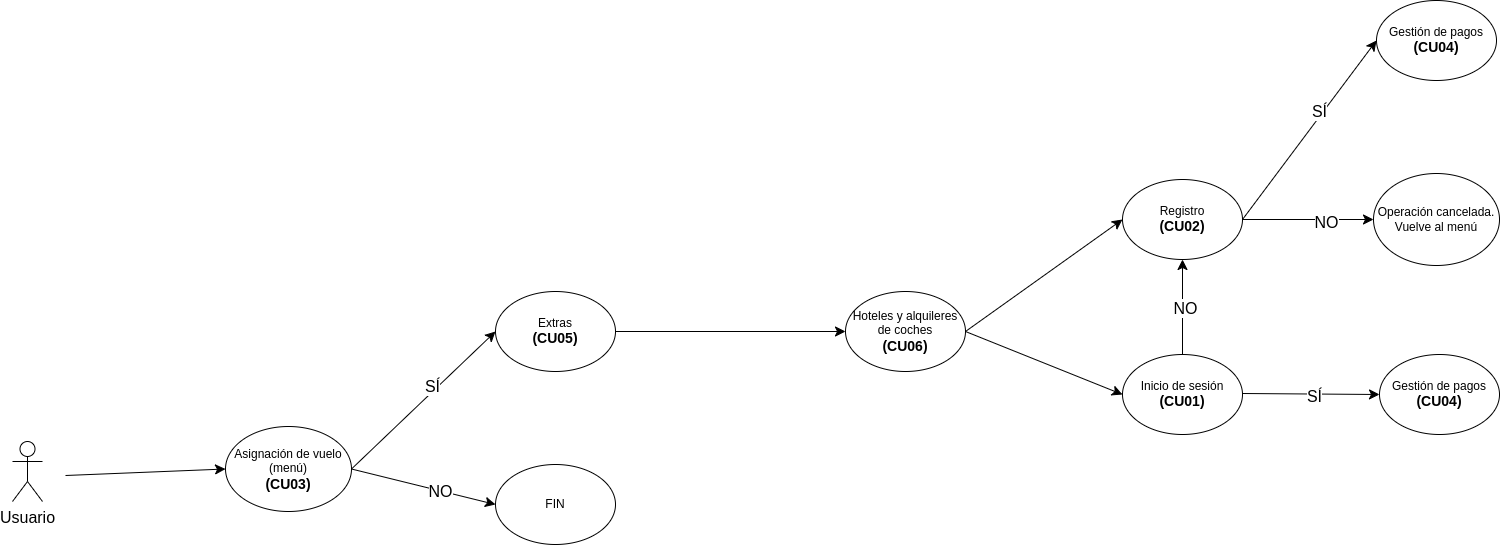

The diagram above was exported from draw.io. Its source (the exported page's mxGraphModel, read from the mxfile embedded in the PNG):
<mxGraphModel dx="2081" dy="1536" grid="0" gridSize="10" guides="1" tooltips="1" connect="1" arrows="1" fold="1" page="0" pageScale="1" pageWidth="827" pageHeight="1169" math="0" shadow="0">
  <root>
    <mxCell id="0" />
    <mxCell id="1" parent="0" />
    <mxCell id="1u-4VSqw3pEwDBL_aDVe-6" value="Usuario" style="shape=umlActor;verticalLabelPosition=bottom;verticalAlign=top;html=1;outlineConnect=0;fontSize=16;" vertex="1" parent="1">
      <mxGeometry x="-763" y="7" width="30" height="60" as="geometry" />
    </mxCell>
    <mxCell id="hM05QTE67TtE0K4m-Vcf-18" value="Hoteles y alquileres de coches&lt;br&gt;&lt;b style=&quot;border-color: var(--border-color);&quot;&gt;&lt;font style=&quot;border-color: var(--border-color); font-size: 14px;&quot;&gt;(CU06)&lt;/font&gt;&lt;/b&gt;" style="ellipse;whiteSpace=wrap;html=1;" vertex="1" parent="1">
      <mxGeometry x="70" y="-143" width="120" height="80" as="geometry" />
    </mxCell>
    <mxCell id="hM05QTE67TtE0K4m-Vcf-20" value="Inicio de sesión&lt;br&gt;&lt;b&gt;&lt;font style=&quot;font-size: 14px;&quot;&gt;(CU01)&lt;/font&gt;&lt;/b&gt;" style="ellipse;whiteSpace=wrap;html=1;" vertex="1" parent="1">
      <mxGeometry x="347" y="-80" width="120" height="80" as="geometry" />
    </mxCell>
    <mxCell id="hM05QTE67TtE0K4m-Vcf-21" value="Extras&lt;br&gt;&lt;b&gt;&lt;font style=&quot;font-size: 14px;&quot;&gt;(CU05)&lt;/font&gt;&lt;/b&gt;" style="ellipse;whiteSpace=wrap;html=1;" vertex="1" parent="1">
      <mxGeometry x="-280" y="-143" width="120" height="80" as="geometry" />
    </mxCell>
    <mxCell id="hM05QTE67TtE0K4m-Vcf-22" value="Registro&lt;br&gt;&lt;b style=&quot;border-color: var(--border-color);&quot;&gt;&lt;font style=&quot;border-color: var(--border-color); font-size: 14px;&quot;&gt;(CU02)&lt;/font&gt;&lt;/b&gt;" style="ellipse;whiteSpace=wrap;html=1;" vertex="1" parent="1">
      <mxGeometry x="347" y="-255" width="120" height="80" as="geometry" />
    </mxCell>
    <mxCell id="hM05QTE67TtE0K4m-Vcf-23" value="Asignación de vuelo (menú)&lt;br&gt;&lt;b&gt;&lt;font style=&quot;font-size: 14px;&quot;&gt;(CU03)&lt;/font&gt;&lt;/b&gt;" style="ellipse;whiteSpace=wrap;html=1;" vertex="1" parent="1">
      <mxGeometry x="-550" y="-8" width="126" height="85" as="geometry" />
    </mxCell>
    <mxCell id="hM05QTE67TtE0K4m-Vcf-24" value="Gestión de pagos&lt;br&gt;&lt;b&gt;&lt;font style=&quot;font-size: 14px;&quot;&gt;(CU04)&lt;/font&gt;&lt;/b&gt;" style="ellipse;whiteSpace=wrap;html=1;" vertex="1" parent="1">
      <mxGeometry x="601" y="-434" width="120" height="80" as="geometry" />
    </mxCell>
    <mxCell id="1u-4VSqw3pEwDBL_aDVe-15" value="" style="endArrow=classic;html=1;rounded=0;fontSize=12;startSize=8;endSize=8;curved=1;exitX=1;exitY=0.5;exitDx=0;exitDy=0;entryX=0;entryY=0.5;entryDx=0;entryDy=0;" edge="1" parent="1" source="hM05QTE67TtE0K4m-Vcf-23" target="hM05QTE67TtE0K4m-Vcf-21">
      <mxGeometry width="50" height="50" relative="1" as="geometry">
        <mxPoint x="-394" y="19" as="sourcePoint" />
        <mxPoint x="-281" y="-79" as="targetPoint" />
      </mxGeometry>
    </mxCell>
    <mxCell id="1u-4VSqw3pEwDBL_aDVe-18" value="SÍ" style="edgeLabel;html=1;align=center;verticalAlign=middle;resizable=0;points=[];fontSize=16;" vertex="1" connectable="0" parent="1u-4VSqw3pEwDBL_aDVe-15">
      <mxGeometry x="0.3777" y="3" relative="1" as="geometry">
        <mxPoint x="-17" y="14" as="offset" />
      </mxGeometry>
    </mxCell>
    <mxCell id="1u-4VSqw3pEwDBL_aDVe-20" value="FIN" style="ellipse;whiteSpace=wrap;html=1;" vertex="1" parent="1">
      <mxGeometry x="-280" y="30" width="120" height="80" as="geometry" />
    </mxCell>
    <mxCell id="1u-4VSqw3pEwDBL_aDVe-23" value="" style="endArrow=classic;html=1;rounded=0;fontSize=12;startSize=8;endSize=8;curved=1;exitX=1;exitY=0.5;exitDx=0;exitDy=0;entryX=0;entryY=0.5;entryDx=0;entryDy=0;" edge="1" parent="1" source="hM05QTE67TtE0K4m-Vcf-21" target="hM05QTE67TtE0K4m-Vcf-18">
      <mxGeometry width="50" height="50" relative="1" as="geometry">
        <mxPoint x="-148" y="-141" as="sourcePoint" />
        <mxPoint x="131" y="-121" as="targetPoint" />
      </mxGeometry>
    </mxCell>
    <mxCell id="1u-4VSqw3pEwDBL_aDVe-30" value="" style="endArrow=classic;html=1;rounded=0;fontSize=12;startSize=8;endSize=8;curved=1;exitX=1;exitY=0.5;exitDx=0;exitDy=0;entryX=0;entryY=0.5;entryDx=0;entryDy=0;" edge="1" parent="1" source="hM05QTE67TtE0K4m-Vcf-22" target="1u-4VSqw3pEwDBL_aDVe-37">
      <mxGeometry width="50" height="50" relative="1" as="geometry">
        <mxPoint x="156" y="-285" as="sourcePoint" />
        <mxPoint x="354" y="-241" as="targetPoint" />
      </mxGeometry>
    </mxCell>
    <mxCell id="1u-4VSqw3pEwDBL_aDVe-31" value="NO" style="edgeLabel;html=1;align=center;verticalAlign=middle;resizable=0;points=[];fontSize=16;" vertex="1" connectable="0" parent="1u-4VSqw3pEwDBL_aDVe-30">
      <mxGeometry x="0.2652" y="-2" relative="1" as="geometry">
        <mxPoint as="offset" />
      </mxGeometry>
    </mxCell>
    <mxCell id="1u-4VSqw3pEwDBL_aDVe-33" value="" style="endArrow=classic;html=1;rounded=0;fontSize=12;startSize=8;endSize=8;curved=1;exitX=1;exitY=0.5;exitDx=0;exitDy=0;entryX=0;entryY=0.5;entryDx=0;entryDy=0;" edge="1" parent="1" source="hM05QTE67TtE0K4m-Vcf-22" target="hM05QTE67TtE0K4m-Vcf-24">
      <mxGeometry width="50" height="50" relative="1" as="geometry">
        <mxPoint x="155" y="-320" as="sourcePoint" />
        <mxPoint x="324" y="-481" as="targetPoint" />
      </mxGeometry>
    </mxCell>
    <mxCell id="1u-4VSqw3pEwDBL_aDVe-34" value="SÍ" style="edgeLabel;html=1;align=center;verticalAlign=middle;resizable=0;points=[];fontSize=16;" vertex="1" connectable="0" parent="1u-4VSqw3pEwDBL_aDVe-33">
      <mxGeometry x="0.2652" y="-2" relative="1" as="geometry">
        <mxPoint x="-10" y="3" as="offset" />
      </mxGeometry>
    </mxCell>
    <mxCell id="1u-4VSqw3pEwDBL_aDVe-37" value="Operación cancelada.&lt;br&gt;Vuelve al menú" style="ellipse;whiteSpace=wrap;html=1;" vertex="1" parent="1">
      <mxGeometry x="598" y="-261" width="126" height="92" as="geometry" />
    </mxCell>
    <mxCell id="1u-4VSqw3pEwDBL_aDVe-43" value="" style="endArrow=classic;html=1;rounded=0;fontSize=12;startSize=8;endSize=8;curved=1;entryX=0;entryY=0.5;entryDx=0;entryDy=0;" edge="1" parent="1" target="hM05QTE67TtE0K4m-Vcf-23">
      <mxGeometry width="50" height="50" relative="1" as="geometry">
        <mxPoint x="-710" y="41" as="sourcePoint" />
        <mxPoint x="-570" y="36" as="targetPoint" />
      </mxGeometry>
    </mxCell>
    <mxCell id="1u-4VSqw3pEwDBL_aDVe-44" value="" style="endArrow=classic;html=1;rounded=0;fontSize=12;startSize=8;endSize=8;curved=1;exitX=1;exitY=0.5;exitDx=0;exitDy=0;entryX=0;entryY=0.5;entryDx=0;entryDy=0;" edge="1" parent="1" source="hM05QTE67TtE0K4m-Vcf-23" target="1u-4VSqw3pEwDBL_aDVe-20">
      <mxGeometry width="50" height="50" relative="1" as="geometry">
        <mxPoint x="-414" y="47" as="sourcePoint" />
        <mxPoint x="-270" y="-90" as="targetPoint" />
      </mxGeometry>
    </mxCell>
    <mxCell id="1u-4VSqw3pEwDBL_aDVe-45" value="NO" style="edgeLabel;html=1;align=center;verticalAlign=middle;resizable=0;points=[];fontSize=16;" vertex="1" connectable="0" parent="1u-4VSqw3pEwDBL_aDVe-44">
      <mxGeometry x="0.3777" y="3" relative="1" as="geometry">
        <mxPoint x="-11" as="offset" />
      </mxGeometry>
    </mxCell>
    <mxCell id="1u-4VSqw3pEwDBL_aDVe-52" value="" style="endArrow=classic;html=1;rounded=0;fontSize=12;startSize=8;endSize=8;curved=1;entryX=0;entryY=0.5;entryDx=0;entryDy=0;exitX=1;exitY=0.5;exitDx=0;exitDy=0;" edge="1" parent="1" source="hM05QTE67TtE0K4m-Vcf-18" target="hM05QTE67TtE0K4m-Vcf-22">
      <mxGeometry width="50" height="50" relative="1" as="geometry">
        <mxPoint x="290" y="-140" as="sourcePoint" />
        <mxPoint x="340" y="-190" as="targetPoint" />
      </mxGeometry>
    </mxCell>
    <mxCell id="1u-4VSqw3pEwDBL_aDVe-53" value="" style="endArrow=classic;html=1;rounded=0;fontSize=12;startSize=8;endSize=8;curved=1;entryX=0;entryY=0.5;entryDx=0;entryDy=0;exitX=1;exitY=0.5;exitDx=0;exitDy=0;" edge="1" parent="1" source="hM05QTE67TtE0K4m-Vcf-18" target="hM05QTE67TtE0K4m-Vcf-20">
      <mxGeometry width="50" height="50" relative="1" as="geometry">
        <mxPoint x="272" y="-117" as="sourcePoint" />
        <mxPoint x="348" y="-242" as="targetPoint" />
      </mxGeometry>
    </mxCell>
    <mxCell id="1u-4VSqw3pEwDBL_aDVe-56" value="" style="endArrow=classic;html=1;rounded=0;fontSize=12;startSize=8;endSize=8;curved=1;exitX=0.5;exitY=0;exitDx=0;exitDy=0;entryX=0.5;entryY=1;entryDx=0;entryDy=0;" edge="1" parent="1" source="hM05QTE67TtE0K4m-Vcf-20" target="hM05QTE67TtE0K4m-Vcf-22">
      <mxGeometry width="50" height="50" relative="1" as="geometry">
        <mxPoint x="415" y="-122" as="sourcePoint" />
        <mxPoint x="566" y="-71" as="targetPoint" />
      </mxGeometry>
    </mxCell>
    <mxCell id="1u-4VSqw3pEwDBL_aDVe-57" value="NO" style="edgeLabel;html=1;align=center;verticalAlign=middle;resizable=0;points=[];fontSize=16;" vertex="1" connectable="0" parent="1u-4VSqw3pEwDBL_aDVe-56">
      <mxGeometry x="0.2652" y="-2" relative="1" as="geometry">
        <mxPoint y="13" as="offset" />
      </mxGeometry>
    </mxCell>
    <mxCell id="1u-4VSqw3pEwDBL_aDVe-68" value="" style="endArrow=classic;html=1;rounded=0;fontSize=12;startSize=8;endSize=8;curved=1;exitX=1;exitY=0.5;exitDx=0;exitDy=0;entryX=0;entryY=0.5;entryDx=0;entryDy=0;" edge="1" parent="1" target="1u-4VSqw3pEwDBL_aDVe-70">
      <mxGeometry width="50" height="50" relative="1" as="geometry">
        <mxPoint x="467" y="-41" as="sourcePoint" />
        <mxPoint x="589" y="-41" as="targetPoint" />
      </mxGeometry>
    </mxCell>
    <mxCell id="1u-4VSqw3pEwDBL_aDVe-69" value="SÍ" style="edgeLabel;html=1;align=center;verticalAlign=middle;resizable=0;points=[];fontSize=16;" vertex="1" connectable="0" parent="1u-4VSqw3pEwDBL_aDVe-68">
      <mxGeometry x="0.2652" y="-2" relative="1" as="geometry">
        <mxPoint x="-15" as="offset" />
      </mxGeometry>
    </mxCell>
    <mxCell id="1u-4VSqw3pEwDBL_aDVe-70" value="Gestión de pagos&lt;br&gt;&lt;b style=&quot;border-color: var(--border-color);&quot;&gt;&lt;font style=&quot;border-color: var(--border-color); font-size: 14px;&quot;&gt;(CU04)&lt;/font&gt;&lt;/b&gt;" style="ellipse;whiteSpace=wrap;html=1;" vertex="1" parent="1">
      <mxGeometry x="604" y="-80" width="120" height="80" as="geometry" />
    </mxCell>
  </root>
</mxGraphModel>